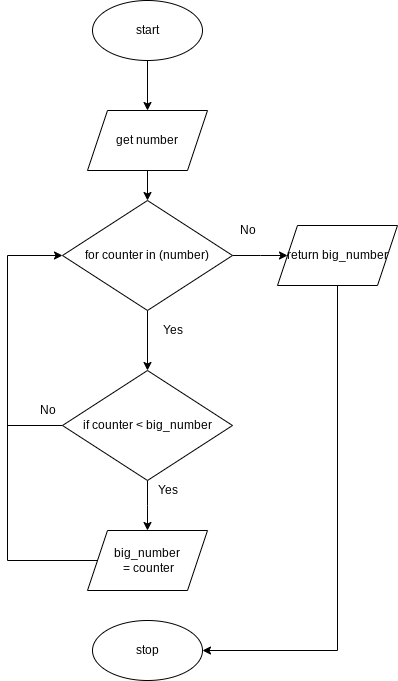

The diagram above was exported from draw.io. Its source (the exported page's mxGraphModel, read from the mxfile embedded in the PNG):
<mxGraphModel dx="594" dy="1730" grid="1" gridSize="10" guides="1" tooltips="1" connect="1" arrows="1" fold="1" page="1" pageScale="1" pageWidth="827" pageHeight="1169" math="0" shadow="0">
  <root>
    <mxCell id="0" />
    <mxCell id="1" parent="0" />
    <mxCell id="34" style="edgeStyle=none;html=1;" parent="1" source="2" target="33" edge="1">
      <mxGeometry relative="1" as="geometry" />
    </mxCell>
    <mxCell id="2" value="start" style="ellipse;whiteSpace=wrap;html=1;" parent="1" vertex="1">
      <mxGeometry x="245" y="-80" width="110" height="60" as="geometry" />
    </mxCell>
    <mxCell id="5" style="edgeStyle=none;html=1;" parent="1" source="4" edge="1">
      <mxGeometry relative="1" as="geometry">
        <mxPoint x="300" y="290" as="targetPoint" />
      </mxGeometry>
    </mxCell>
    <mxCell id="38" style="edgeStyle=elbowEdgeStyle;rounded=0;html=1;" parent="1" source="4" edge="1">
      <mxGeometry relative="1" as="geometry">
        <mxPoint x="440" y="175" as="targetPoint" />
      </mxGeometry>
    </mxCell>
    <mxCell id="4" value="for counter in (number)" style="rhombus;whiteSpace=wrap;html=1;" parent="1" vertex="1">
      <mxGeometry x="215" y="120" width="170" height="110" as="geometry" />
    </mxCell>
    <mxCell id="35" style="edgeStyle=none;html=1;" parent="1" source="33" target="4" edge="1">
      <mxGeometry relative="1" as="geometry" />
    </mxCell>
    <mxCell id="33" value="get number" style="shape=parallelogram;perimeter=parallelogramPerimeter;whiteSpace=wrap;html=1;fixedSize=1;" parent="1" vertex="1">
      <mxGeometry x="240" y="30" width="120" height="60" as="geometry" />
    </mxCell>
    <mxCell id="37" style="edgeStyle=elbowEdgeStyle;html=1;entryX=0;entryY=0.5;entryDx=0;entryDy=0;exitX=0;exitY=0.5;exitDx=0;exitDy=0;rounded=0;" parent="1" source="36" target="4" edge="1">
      <mxGeometry relative="1" as="geometry">
        <Array as="points">
          <mxPoint x="160" y="270" />
        </Array>
      </mxGeometry>
    </mxCell>
    <mxCell id="45" style="edgeStyle=elbowEdgeStyle;rounded=0;html=1;entryX=0.5;entryY=0;entryDx=0;entryDy=0;" parent="1" source="36" target="46" edge="1">
      <mxGeometry relative="1" as="geometry">
        <mxPoint x="300" y="480" as="targetPoint" />
      </mxGeometry>
    </mxCell>
    <mxCell id="36" value="if counter &amp;lt; big_number" style="rhombus;whiteSpace=wrap;html=1;" parent="1" vertex="1">
      <mxGeometry x="215" y="290" width="170" height="110" as="geometry" />
    </mxCell>
    <mxCell id="52" style="edgeStyle=elbowEdgeStyle;rounded=0;elbow=vertical;html=1;entryX=1;entryY=0.5;entryDx=0;entryDy=0;" edge="1" parent="1" source="39" target="48">
      <mxGeometry relative="1" as="geometry">
        <Array as="points">
          <mxPoint x="490" y="570" />
          <mxPoint x="490" y="480" />
        </Array>
      </mxGeometry>
    </mxCell>
    <mxCell id="39" value="return big_number" style="shape=parallelogram;perimeter=parallelogramPerimeter;whiteSpace=wrap;html=1;fixedSize=1;" parent="1" vertex="1">
      <mxGeometry x="430" y="145" width="120" height="60" as="geometry" />
    </mxCell>
    <mxCell id="40" value="Yes" style="text;html=1;align=center;verticalAlign=middle;resizable=0;points=[];autosize=1;strokeColor=none;fillColor=none;" parent="1" vertex="1">
      <mxGeometry x="305" y="240" width="40" height="20" as="geometry" />
    </mxCell>
    <mxCell id="41" value="No" style="text;html=1;align=center;verticalAlign=middle;resizable=0;points=[];autosize=1;strokeColor=none;fillColor=none;" parent="1" vertex="1">
      <mxGeometry x="185" y="320" width="30" height="20" as="geometry" />
    </mxCell>
    <mxCell id="43" value="No" style="text;html=1;align=center;verticalAlign=middle;resizable=0;points=[];autosize=1;strokeColor=none;fillColor=none;" parent="1" vertex="1">
      <mxGeometry x="385" y="140" width="30" height="20" as="geometry" />
    </mxCell>
    <mxCell id="44" value="Yes" style="text;html=1;align=center;verticalAlign=middle;resizable=0;points=[];autosize=1;strokeColor=none;fillColor=none;" parent="1" vertex="1">
      <mxGeometry x="300" y="400" width="40" height="20" as="geometry" />
    </mxCell>
    <mxCell id="46" value="big_number&lt;br&gt;&amp;nbsp;= counter" style="shape=parallelogram;perimeter=parallelogramPerimeter;whiteSpace=wrap;html=1;fixedSize=1;" parent="1" vertex="1">
      <mxGeometry x="240" y="450" width="120" height="60" as="geometry" />
    </mxCell>
    <mxCell id="48" value="stop" style="ellipse;whiteSpace=wrap;html=1;" parent="1" vertex="1">
      <mxGeometry x="245" y="540" width="110" height="60" as="geometry" />
    </mxCell>
    <mxCell id="54" value="" style="endArrow=none;html=1;rounded=0;elbow=vertical;exitX=0;exitY=0.5;exitDx=0;exitDy=0;" edge="1" parent="1" source="46">
      <mxGeometry width="50" height="50" relative="1" as="geometry">
        <mxPoint x="280" y="400" as="sourcePoint" />
        <mxPoint x="160" y="340" as="targetPoint" />
        <Array as="points">
          <mxPoint x="160" y="480" />
        </Array>
      </mxGeometry>
    </mxCell>
  </root>
</mxGraphModel>